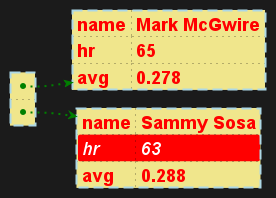

The diagram above was rendered by PlantUML. Its source (embedded in the PNG):
@startjson
<style>
jsonDiagram {
  node {
    BackGroundColor Khaki
    LineColor lightblue
    FontName Helvetica
    FontColor red
    FontSize 18
    FontStyle bold
    RoundCorner 0
    LineThickness 2
    LineStyle 10-5
    separator {
      LineThickness 0.5
      LineColor black
      LineStyle 1-5
    }
  }
  arrow {
    BackGroundColor lightblue
    LineColor green
    LineThickness 2
    LineStyle 2-5
  }
  highlight {
    BackGroundColor red
    FontColor white
    FontStyle italic
  }
}
</style>
#highlight "1" / "hr"
[
  {
    "name": "Mark McGwire",
    "hr":   65,
    "avg":  0.278
  },
  {
    "name": "Sammy Sosa",
    "hr":   63,
    "avg":  0.288
  }
]
@endjson